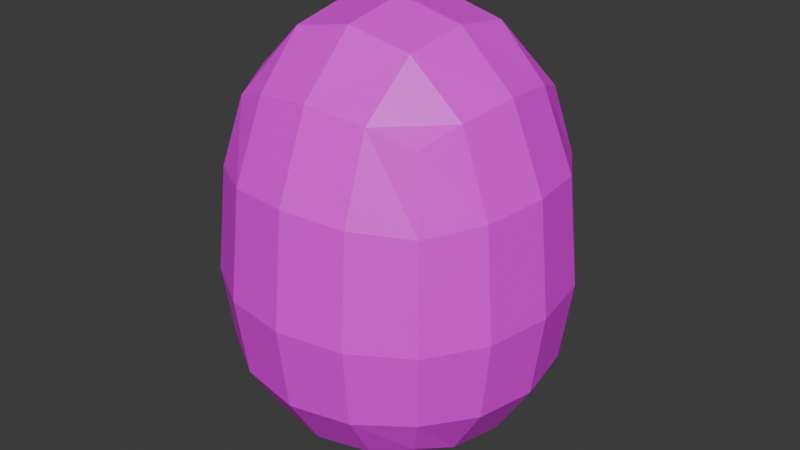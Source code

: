 # Source: egg.blend  (saved by Blender 4.5.87; exported with 4.5.12 LTS)
import bpy
from mathutils import Matrix  # noqa: F401  (used for matrix-valued properties, if any)

bpy.ops.wm.read_factory_settings(use_empty=True)
scene = bpy.context.scene
scene.name = 'Scene'

# ---- collections
col_collection = bpy.data.collections.new('Collection'); scene.collection.children.link(col_collection)

# ---- images (referenced by path relative to the original .blend; pixels are not part of the script)
import os
ASSET_DIR = os.environ.get("B2B_ASSET_DIR", "")  # directory of the original .blend (textures are referenced by path, not embedded)
HERE = os.path.dirname(os.path.abspath(__file__))  # packed textures are extracted next to this script under _unpacked/

def load_image(name, relpath, width, height, colorspace="sRGB"):
    """Load a texture the original file referenced (path relative to the .blend, or extracted next to this script)."""
    p = next((c for c in (os.path.join(HERE, relpath), os.path.join(ASSET_DIR, relpath)) if relpath and os.path.exists(c)), "")
    if p:
        img = bpy.data.images.load(p, check_existing=True)
        img.name = name
    else:  # same state as the original file: an image datablock whose file is absent (Cycles renders it pink)
        img = bpy.data.images.new(name, width, height)
        img.source = "FILE"
        img.filepath = "//" + (relpath or name)
    img.colorspace_settings.name = colorspace
    return img
img_1024_palette_png = load_image('1024 palette.png', '1024 palette.png', 1024, 1024, 'sRGB')

# ---- materials (node trees are filled in below, after node groups)
mat_material_001 = bpy.data.materials.new('Material.001')

# ---- material node trees
mat_material_001.use_nodes = True; mat_material_001.node_tree.nodes.clear()
_N = mat_material_001.node_tree.nodes; _L = mat_material_001.node_tree.links
n0 = _N.new('ShaderNodeBsdfPrincipled'); n0.name = 'Principled BSDF'; n0.location = (-200, 100)
n1 = _N.new('ShaderNodeOutputMaterial'); n1.name = 'Material Output'; n1.location = (200, 100)
n2 = _N.new('ShaderNodeTexImage'); n2.name = 'Image Texture'; n2.location = (-510, 108)
n2.image = img_1024_palette_png
n2.interpolation = 'Closest'
_L.new(n0.outputs[0], n1.inputs[0])
_L.new(n2.outputs[0], n0.inputs[0])
n1.is_active_output = True

# ---- world
world_world = bpy.data.worlds.new('World'); scene.world = world_world
world_world.use_nodes = True; world_world.node_tree.nodes.clear()
_N = world_world.node_tree.nodes; _L = world_world.node_tree.links
n0 = _N.new('ShaderNodeOutputWorld'); n0.name = 'World Output'; n0.location = (200, 100)
n1 = _N.new('ShaderNodeBackground'); n1.name = 'Background'; n1.location = (-200, 100)
n1.inputs[0].default_value = (0.05088, 0.05088, 0.05088, 1.0)
_L.new(n1.outputs[0], n0.inputs[0])
n0.is_active_output = True
world_world.color = (0.05088, 0.05088, 0.05088)
world_world.sun_shadow_jitter_overblur = 0.0

# ---- meshes
me_cube_001 = bpy.data.meshes.new('Cube.001')
me_cube_001.from_pydata([(-0.5, -0.5, -0.6943), (-0.5, -0.5, 0.7688), (-0.5, 0.5, -0.6943), (-0.5, 0.5, 0.7688), (0.5, -0.5, -0.6943), (0.5, -0.5, 0.7688), (0.5, 0.5, -0.6943), (0.5, 0.5, 0.7688), (-0.5729, 0.2966, -0.7672), (-0.6096, 1.412e-08, -0.8038), (-0.5729, -0.2966, -0.7672), (-0.5729, -0.5729, -0.4909), (-0.6096, -0.6096, -0.1045), (-0.5729, -0.5729, 0.4284), (-0.5729, -0.2966, 0.8417), (-0.6096, 6.671e-09, 0.8784), (-0.5729, 0.2966, 0.8417), (-0.5729, 0.5729, 0.4284), (-0.6096, 0.6096, -0.1045), (-0.5729, 0.5729, -0.4909), (0.2966, 0.5729, -0.7672), (2.009e-08, 0.6096, -0.8038), (-0.2966, 0.5729, -0.7672), (-0.2966, 0.5729, 0.8417), (-1.33e-09, 0.6096, 0.8784), (0.2966, 0.5729, 0.8417), (0.5729, 0.5729, 0.4284), (0.6096, 0.6096, -0.1045), (0.5729, 0.5729, -0.4909), (0.5729, -0.2966, -0.7672), (0.6096, -3.573e-09, -0.8038), (0.5729, 0.2966, -0.7672), (0.5729, 0.2966, 0.8417), (0.6096, 1.133e-08, 0.8784), (0.5729, -0.2966, 0.8417), (0.5729, -0.5729, 0.4284), (0.6096, -0.6096, -0.1045), (0.5729, -0.5729, -0.4909), (-0.2966, -0.5729, -0.7672), (-7.85e-09, -0.6096, -0.8038), (0.2966, -0.5729, -0.7672), (0.2966, -0.5729, 0.8417), (3.326e-09, -0.6096, 0.8784), (-0.2966, -0.5729, 0.8417), (-0.729, -0.3162, -0.5104), (-0.7818, -0.3331, -0.1045), (-0.729, -0.3162, 0.4479), (-0.7818, 2.344e-08, -0.5274), (-0.8395, 1.083e-09, -0.1045), (-0.7818, 7.603e-09, 0.4649), (-0.729, 0.3162, -0.5104), (-0.7818, 0.3331, -0.1045), (-0.729, 0.3162, 0.4479), (-0.3162, 0.729, -0.5104), (-0.3331, 0.7818, -0.1045), (-0.3162, 0.729, 0.4479), (2.94e-08, 0.7818, -0.5274), (1.357e-08, 0.8395, -0.1045), (-1.33e-09, 0.7818, 0.4649), (0.3162, 0.729, -0.5104), (0.3331, 0.7818, -0.1045), (0.3162, 0.729, 0.4479), (0.729, 0.3162, -0.5104), (0.7818, 0.3331, -0.1045), (0.729, 0.3162, 0.4479), (0.7818, -1.568e-08, -0.5274), (0.8395, 1.521e-10, -0.1045), (0.7818, 1.878e-08, 0.4649), (0.729, -0.3162, -0.5104), (0.7818, -0.3331, -0.1045), (0.729, -0.3162, 0.4479), (0.3162, -0.729, -0.5104), (0.3331, -0.7818, -0.1045), (0.3162, -0.729, 0.4479), (-2.089e-08, -0.7818, -0.5274), (-5.056e-09, -0.8395, -0.1045), (9.845e-09, -0.7818, 0.4649), (-0.3162, -0.729, -0.5104), (-0.3331, -0.7818, -0.1045), (-0.3162, -0.729, 0.4479), (-0.3162, 0.3162, -0.9233), (-3.193e-09, 0.3331, -0.9761), (0.3162, 0.3162, -0.9233), (-0.3331, -7.793e-10, -0.9761), (4.257e-09, 7.603e-09, -1.034), (0.3331, 1.505e-08, -0.9761), (-0.3162, -0.3162, -0.9233), (1.636e-08, -0.3331, -0.9761), (0.3162, -0.3162, -0.9233), (0.3162, 0.3162, 1.083), (1.543e-08, 0.3331, 1.15), (-0.3162, 0.3162, 1.083), (0.3331, -8.23e-09, 1.136), (3.326e-09, -7.793e-10, 1.208), (-0.3331, 1.505e-08, 1.136), (0.3162, -0.3162, 1.083), (-1.251e-08, -0.3331, 1.15), (-0.3162, -0.3162, 1.083)], [], [(44, 45, 48, 47), (45, 46, 49, 48), (47, 48, 51, 50), (48, 49, 52, 51), (0, 11, 44, 10), (11, 12, 45, 44), (12, 13, 46, 45), (13, 1, 14, 46), (46, 14, 15, 49), (49, 15, 16, 52), (52, 16, 3, 17), (51, 52, 17, 18), (50, 51, 18, 19), (8, 50, 19, 2), (9, 47, 50, 8), (10, 44, 47, 9), (53, 54, 57, 56), (54, 55, 58, 57), (56, 57, 60, 59), (57, 58, 61, 60), (2, 19, 53, 22), (19, 18, 54, 53), (18, 17, 55, 54), (17, 3, 23, 55), (55, 23, 24, 58), (58, 24, 25, 61), (61, 25, 7, 26), (60, 61, 26, 27), (59, 60, 27, 28), (20, 59, 28, 6), (21, 56, 59, 20), (22, 53, 56, 21), (62, 63, 66, 65), (63, 64, 67, 66), (65, 66, 69, 68), (66, 67, 70, 69), (6, 28, 62, 31), (28, 27, 63, 62), (27, 26, 64, 63), (26, 7, 32, 64), (64, 32, 33, 67), (67, 33, 34, 70), (70, 34, 5, 35), (69, 70, 35, 36), (68, 69, 36, 37), (29, 68, 37, 4), (30, 65, 68, 29), (31, 62, 65, 30), (71, 72, 75, 74), (72, 73, 76, 75), (74, 75, 78, 77), (75, 76, 79, 78), (4, 37, 71, 40), (37, 36, 72, 71), (36, 35, 73, 72), (35, 5, 41, 73), (73, 41, 42, 76), (76, 42, 43, 79), (79, 43, 1, 13), (78, 79, 13, 12), (77, 78, 12, 11), (38, 77, 11, 0), (39, 74, 77, 38), (40, 71, 74, 39), (80, 81, 84, 83), (81, 82, 85, 84), (83, 84, 87, 86), (84, 85, 88, 87), (2, 22, 80, 8), (22, 21, 81, 80), (21, 20, 82, 81), (20, 6, 31, 82), (82, 31, 30, 85), (85, 30, 29, 88), (88, 29, 4, 40), (87, 88, 40, 39), (86, 87, 39, 38), (10, 86, 38, 0), (9, 83, 86, 10), (8, 80, 83, 9), (89, 90, 93, 92), (90, 91, 94, 93), (92, 93, 96, 95), (93, 94, 97, 96), (7, 25, 89, 32), (25, 24, 90, 89), (24, 23, 91, 90), (23, 3, 16, 91), (91, 16, 15, 94), (94, 15, 14, 97), (97, 14, 1, 43), (96, 97, 43, 42), (95, 96, 42, 41), (34, 95, 41, 5), (33, 92, 95, 34), (32, 89, 92, 33)])
_uv = me_cube_001.uv_layers.new(name='UVMap')
_uv.uv.foreach_set('vector', [0.1737, 0.2016, 0.1737, 0.2016, 0.1737, 0.2016, 0.1737, 0.2016, 0.1737, 0.2016, 0.1737, 0.2016, 0.1737, 0.2016, 0.1737, 0.2016, 0.1737, 0.2016, 0.1737, 0.2016, 0.1737, 0.2016, 0.1737, 0.2016, 0.1737, 0.2016, 0.1737, 0.2016, 0.1737, 0.2016, 0.1737, 0.2016, 0.1737, 0.2016, 0.1737, 0.2016, 0.1737, 0.2016, 0.1737, 0.2016, 0.1737, 0.2016, 0.1737, 0.2016, 0.1737, 0.2016, 0.1737, 0.2016, 0.1737, 0.2016, 0.1737, 0.2016, 0.1737, 0.2016, 0.1737, 0.2016, 0.1737, 0.2016, 0.1737, 0.2016, 0.1737, 0.2016, 0.1737, 0.2016, 0.1737, 0.2016, 0.1737, 0.2016, 0.1737, 0.2016, 0.1737, 0.2016, 0.1737, 0.2016, 0.1737, 0.2016, 0.1737, 0.2016, 0.1737, 0.2016, 0.1737, 0.2016, 0.1737, 0.2016, 0.1737, 0.2016, 0.1737, 0.2016, 0.1737, 0.2016, 0.1737, 0.2016, 0.1737, 0.2016, 0.1737, 0.2016, 0.1737, 0.2016, 0.1737, 0.2016, 0.1737, 0.2016, 0.1737, 0.2016, 0.1737, 0.2016, 0.1737, 0.2016, 0.1737, 0.2016, 0.1737, 0.2016, 0.1737, 0.2016, 0.1737, 0.2016, 0.1737, 0.2016, 0.1737, 0.2016, 0.1737, 0.2016, 0.1737, 0.2016, 0.1737, 0.2016, 0.1737, 0.2016, 0.1737, 0.2016, 0.1737, 0.2016, 0.1737, 0.2016, 0.1737, 0.2016, 0.1737, 0.2016, 0.1737, 0.2016, 0.1737, 0.2016, 0.1737, 0.2016, 0.1737, 0.2016, 0.1737, 0.2016, 0.1737, 0.2016, 0.1737, 0.2016, 0.1737, 0.2016, 0.1737, 0.2016, 0.1737, 0.2016, 0.1737, 0.2016, 0.1737, 0.2016, 0.1737, 0.2016, 0.1737, 0.2016, 0.1737, 0.2016, 0.1737, 0.2016, 0.1737, 0.2016, 0.1737, 0.2016, 0.1737, 0.2016, 0.1737, 0.2016, 0.1737, 0.2016, 0.1737, 0.2016, 0.1737, 0.2016, 0.1737, 0.2016, 0.1737, 0.2016, 0.1737, 0.2016, 0.1737, 0.2016, 0.1737, 0.2016, 0.1737, 0.2016, 0.1737, 0.2016, 0.1737, 0.2016, 0.1737, 0.2016, 0.1737, 0.2016, 0.1737, 0.2016, 0.1737, 0.2016, 0.1768, 0.04812, 0.1768, 0.04812, 0.1768, 0.04812, 0.1768, 0.04812, 0.1768, 0.04812, 0.1768, 0.04812, 0.1768, 0.04812, 0.1768, 0.04812, 0.1737, 0.2016, 0.1737, 0.2016, 0.1737, 0.2016, 0.1737, 0.2016, 0.1737, 0.2016, 0.1737, 0.2016, 0.1737, 0.2016, 0.1737, 0.2016, 0.1737, 0.2016, 0.1737, 0.2016, 0.1737, 0.2016, 0.1737, 0.2016, 0.1737, 0.2016, 0.1737, 0.2016, 0.1737, 0.2016, 0.1737, 0.2016, 0.1768, 0.04812, 0.1768, 0.04812, 0.1768, 0.04812, 0.1768, 0.04812, 0.1768, 0.04812, 0.1768, 0.04812, 0.1768, 0.04812, 0.1768, 0.04812, 0.1768, 0.04812, 0.1768, 0.04812, 0.1768, 0.04812, 0.1768, 0.04812, 0.1768, 0.04812, 0.1768, 0.04812, 0.1768, 0.04812, 0.1768, 0.04812, 0.1768, 0.04812, 0.1768, 0.04812, 0.1768, 0.04812, 0.1768, 0.04812, 0.1768, 0.04812, 0.1768, 0.04812, 0.1768, 0.04812, 0.1768, 0.04812, 0.1768, 0.04812, 0.1768, 0.04812, 0.1768, 0.04812, 0.1768, 0.04812, 0.1768, 0.04812, 0.1768, 0.04812, 0.1768, 0.04812, 0.1768, 0.04812, 0.1768, 0.04812, 0.1768, 0.04812, 0.1768, 0.04812, 0.1768, 0.04812, 0.1768, 0.04812, 0.1768, 0.04812, 0.1768, 0.04812, 0.1768, 0.04812, 0.1768, 0.04812, 0.1768, 0.04812, 0.1768, 0.04812, 0.1768, 0.04812, 0.1768, 0.04812, 0.1768, 0.04812, 0.1768, 0.04812, 0.1768, 0.04812, 0.1768, 0.04812, 0.1768, 0.04812, 0.1768, 0.04812, 0.1768, 0.04812, 0.1768, 0.04812, 0.1768, 0.04812, 0.1768, 0.04812, 0.1768, 0.04812, 0.1768, 0.04812, 0.1768, 0.04812, 0.1768, 0.04812, 0.1768, 0.04812, 0.1768, 0.04812, 0.1768, 0.04812, 0.1768, 0.04812, 0.1768, 0.04812, 0.1768, 0.04812, 0.1768, 0.04812, 0.1768, 0.04812, 0.1768, 0.04812, 0.1768, 0.04812, 0.1768, 0.04812, 0.1768, 0.04812, 0.1768, 0.04812, 0.1768, 0.04812, 0.1768, 0.04812, 0.1768, 0.04812, 0.1768, 0.04812, 0.1768, 0.04812, 0.1768, 0.04812, 0.1768, 0.04812, 0.1768, 0.04812, 0.1768, 0.04812, 0.1768, 0.04812, 0.1768, 0.04812, 0.1768, 0.04812, 0.1768, 0.04812, 0.1768, 0.04812, 0.1768, 0.04812, 0.1768, 0.04812, 0.1768, 0.04812, 0.1768, 0.04812, 0.1768, 0.04812, 0.1768, 0.04812, 0.1768, 0.04812, 0.1768, 0.04812, 0.1768, 0.04812, 0.1768, 0.04812, 0.1768, 0.04812, 0.1768, 0.04812, 0.1768, 0.04812, 0.1768, 0.04812, 0.1768, 0.04812, 0.1768, 0.04812, 0.1768, 0.04812, 0.1768, 0.04812, 0.1737, 0.2016, 0.1737, 0.2016, 0.1737, 0.2016, 0.1737, 0.2016, 0.1737, 0.2016, 0.1737, 0.2016, 0.1737, 0.2016, 0.1737, 0.2016, 0.1737, 0.2016, 0.1737, 0.2016, 0.1737, 0.2016, 0.1737, 0.2016, 0.1737, 0.2016, 0.1737, 0.2016, 0.1737, 0.2016, 0.1737, 0.2016, 0.1737, 0.2016, 0.1737, 0.2016, 0.1737, 0.2016, 0.1737, 0.2016, 0.1768, 0.04812, 0.1768, 0.04812, 0.1768, 0.04812, 0.1768, 0.04812, 0.1737, 0.2016, 0.1737, 0.2016, 0.1737, 0.2016, 0.1737, 0.2016, 0.1737, 0.2016, 0.1737, 0.2016, 0.1737, 0.2016, 0.1737, 0.2016, 0.1737, 0.2016, 0.1737, 0.2016, 0.1737, 0.2016, 0.1737, 0.2016, 0.1737, 0.2016, 0.1737, 0.2016, 0.1737, 0.2016, 0.1737, 0.2016, 0.1737, 0.2016, 0.1737, 0.2016, 0.1737, 0.2016, 0.1737, 0.2016, 0.1737, 0.2016, 0.1737, 0.2016, 0.1737, 0.2016, 0.1737, 0.2016, 0.1737, 0.2016, 0.1737, 0.2016, 0.1737, 0.2016, 0.1737, 0.2016, 0.1737, 0.2016, 0.1737, 0.2016, 0.1737, 0.2016, 0.1737, 0.2016, 0.1737, 0.2016, 0.1737, 0.2016, 0.1737, 0.2016, 0.1737, 0.2016, 0.1768, 0.04812, 0.1768, 0.04812, 0.1768, 0.04812, 0.1768, 0.04812, 0.1768, 0.04812, 0.1768, 0.04812, 0.1768, 0.04812, 0.1768, 0.04812, 0.1737, 0.2016, 0.1737, 0.2016, 0.1737, 0.2016, 0.1737, 0.2016, 0.1737, 0.2016, 0.1737, 0.2016, 0.1737, 0.2016, 0.1737, 0.2016, 0.1737, 0.2016, 0.1737, 0.2016, 0.1737, 0.2016, 0.1737, 0.2016, 0.1737, 0.2016, 0.1737, 0.2016, 0.1737, 0.2016, 0.1737, 0.2016, 0.1737, 0.2016, 0.1737, 0.2016, 0.1737, 0.2016, 0.1737, 0.2016, 0.1768, 0.04812, 0.1768, 0.04812, 0.1768, 0.04812, 0.1768, 0.04812, 0.1737, 0.2016, 0.1737, 0.2016, 0.1737, 0.2016, 0.1737, 0.2016, 0.1768, 0.04812, 0.1768, 0.04812, 0.1768, 0.04812, 0.1768, 0.04812, 0.1737, 0.2016, 0.1737, 0.2016, 0.1737, 0.2016, 0.1737, 0.2016, 0.1768, 0.04812, 0.1768, 0.04812, 0.1768, 0.04812, 0.1768, 0.04812, 0.1737, 0.2016, 0.1737, 0.2016, 0.1737, 0.2016, 0.1737, 0.2016, 0.1737, 0.2016, 0.1737, 0.2016, 0.1737, 0.2016, 0.1737, 0.2016, 0.1737, 0.2016, 0.1737, 0.2016, 0.1737, 0.2016, 0.1737, 0.2016, 0.1737, 0.2016, 0.1737, 0.2016, 0.1737, 0.2016, 0.1737, 0.2016, 0.1737, 0.2016, 0.1737, 0.2016, 0.1737, 0.2016, 0.1737, 0.2016, 0.1737, 0.2016, 0.1737, 0.2016, 0.1737, 0.2016, 0.1737, 0.2016, 0.1768, 0.04812, 0.1768, 0.04812, 0.1768, 0.04812, 0.1768, 0.04812, 0.1768, 0.04812, 0.1768, 0.04812, 0.1768, 0.04812, 0.1768, 0.04812, 0.1768, 0.04812, 0.1768, 0.04812, 0.1768, 0.04812, 0.1768, 0.04812, 0.1768, 0.04812, 0.1768, 0.04812, 0.1768, 0.04812, 0.1768, 0.04812, 0.1768, 0.04812, 0.1768, 0.04812, 0.1768, 0.04812, 0.1768, 0.04812])
me_cube_001.materials.append(mat_material_001)
me_cube_001.update()

# ---- objects
ob_cube = bpy.data.objects.new('Cube', me_cube_001)

# ---- transforms, parenting, visibility, modifiers, constraints
ob_cube.location = (-6.138e-10, -6.684e-09, 0.149)
ob_cube.scale = (0.1442, 0.1442, 0.1442)

# ---- collection membership
col_collection.objects.link(ob_cube)

# ---- scene / render settings (as saved in the file)
scene.frame_start = 1; scene.frame_end = 250; scene.frame_set(1)
scene.render.engine = 'BLENDER_EEVEE_NEXT'
bpy.context.view_layer.update()

# ---- added for rendering (the .blend has no active camera and no usable light): camera, sun
cam_auto = bpy.data.cameras.new('AutoCamera')
cam_auto.lens = 50.0
cam_auto.sensor_width = 36.0
cam_auto.clip_end = 1000.0
ob_auto_camera = bpy.data.objects.new('AutoCamera', cam_auto)
scene.collection.objects.link(ob_auto_camera)
ob_auto_camera.location = (0.435518, -0.522621, 0.509969)
ob_auto_camera.rotation_euler = (1.09748, -7.21219e-08, 0.694738)
scene.camera = ob_auto_camera
light_auto_sun = bpy.data.lights.new('AutoSun', 'SUN')
light_auto_sun.energy = 3.0
light_auto_sun.angle = 0.0523599
ob_auto_sun = bpy.data.objects.new('AutoSun', light_auto_sun)
scene.collection.objects.link(ob_auto_sun)
ob_auto_sun.rotation_euler = (0.872665, 0.174533, 0.523599)
bpy.context.view_layer.update()
